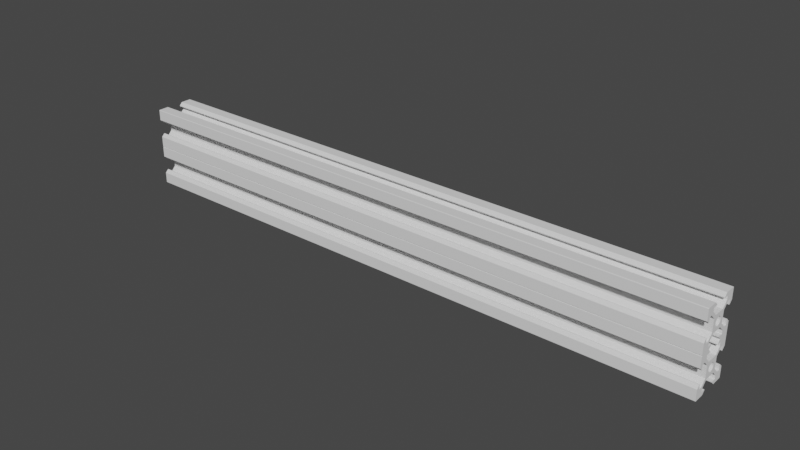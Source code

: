 # Source: shortSlider.blend  (saved by Blender 2.93.20; exported with 4.5.12 LTS)
import bpy
from mathutils import Matrix  # noqa: F401  (used for matrix-valued properties, if any)

bpy.ops.wm.read_factory_settings(use_empty=True)
scene = bpy.context.scene
scene.name = 'Scene'

# ---- collections
col_collection = bpy.data.collections.new('Collection'); scene.collection.children.link(col_collection)

# ---- world
world_world = bpy.data.worlds.new('World'); scene.world = world_world
world_world.use_nodes = True; world_world.node_tree.nodes.clear()
_N = world_world.node_tree.nodes; _L = world_world.node_tree.links
n0 = _N.new('ShaderNodeOutputWorld'); n0.name = 'World Output'; n0.location = (300, 300)
n1 = _N.new('ShaderNodeBackground'); n1.name = 'Background'; n1.location = (10, 300)
n1.inputs[0].default_value = (0.05088, 0.05088, 0.05088, 1.0)
_L.new(n1.outputs[0], n0.inputs[0])
n0.is_active_output = True
world_world.color = (0.05088, 0.05088, 0.05088)
world_world.use_sun_shadow = False
world_world.sun_shadow_jitter_overblur = 0.0

# ---- meshes
me_v_slot_alu_profile_20x20_001 = bpy.data.meshes.new('V Slot Alu Profile_20x20_001')
me_v_slot_alu_profile_20x20_001.from_pydata([(300.0, 10.0, 9.75), (300.0, 10.0, 4.58), (0.0, 10.0, 9.75), (0.0, 10.0, 4.58), (300.0, 8.545, 3.125), (0.0, 8.545, 3.125), (300.0, 8.2, 3.125), (0.0, 8.2, 3.125), (300.0, 8.2, 5.5), (0.0, 8.2, 5.5), (300.0, 6.561, 5.5), (0.0, 6.561, 5.5), (300.0, 3.9, 2.839), (0.0, 3.9, 2.839), (300.0, 3.9, -2.839), (0.0, 3.9, -2.839), (300.0, 6.561, -5.5), (-1.11e-13, 3.9, -2.839), (-1.11e-13, 6.561, -5.5), (300.0, 8.2, -5.5), (0.0, 6.561, -5.5), (0.0, 8.2, -5.5), (300.0, 8.2, -3.125), (0.0, 8.2, -3.125), (300.0, 8.545, -3.125), (0.0, 8.545, -3.125), (300.0, 10.0, -4.58), (0.0, 10.0, -4.58), (0.0, 10.0, -9.75), (300.0, 10.0, -9.75), (300.0, 9.75, -10.0), (300.0, 4.58, -10.0), (0.0, 9.75, -10.0), (0.0, 4.58, -10.0), (300.0, 3.125, -8.545), (-1.11e-13, 4.58, -10.0), (-1.11e-13, 3.125, -8.545), (300.0, 3.125, -8.2), (0.0, 3.125, -8.545), (0.0, 3.125, -8.2), (300.0, 5.5, -8.2), (0.0, 5.5, -8.2), (300.0, 5.5, -6.561), (0.0, 5.5, -6.561), (300.0, 5.5, -6.561), (300.0, 2.839, -3.9), (0.0, 5.5, -6.561), (0.0, 2.839, -3.9), (300.0, -2.839, -3.9), (0.0, -2.839, -3.9), (300.0, -5.5, -6.561), (0.0, -5.5, -6.561), (300.0, -5.5, -8.2), (0.0, -5.5, -8.2), (300.0, -3.125, -8.2), (0.0, -3.125, -8.2), (300.0, -3.125, -8.545), (0.0, -3.125, -8.545), (300.0, -4.58, -10.0), (0.0, -4.58, -10.0), (0.0, -9.75, -10.0), (300.0, -9.75, -10.0), (300.0, -10.0, -9.75), (300.0, -10.0, -4.58), (0.0, -10.0, -9.75), (0.0, -10.0, -4.58), (300.0, -8.545, -3.125), (0.0, -8.545, -3.125), (300.0, -8.2, -3.125), (0.0, -8.2, -3.125), (300.0, -8.2, -5.5), (0.0, -8.2, -5.5), (300.0, -6.561, -5.5), (0.0, -6.561, -5.5), (300.0, -3.9, -2.839), (0.0, -3.9, -2.839), (300.0, -3.9, 2.839), (0.0, -3.9, 2.839), (300.0, -6.561, 5.5), (0.0, -6.561, 5.5), (300.0, -8.2, 5.5), (0.0, -8.2, 5.5), (300.0, -8.2, 3.125), (0.0, -8.2, 3.125), (300.0, -8.545, 3.125), (0.0, -8.545, 3.125), (300.0, -10.0, 4.58), (0.0, -10.0, 4.58), (0.0, -10.0, 9.75), (0.0, -10.0, 4.58), (300.0, -10.0, 9.75), (300.0, -10.0, 4.58), (300.0, -9.75, 10.0), (300.0, -4.58, 10.0), (0.0, -9.75, 10.0), (0.0, -4.58, 10.0), (300.0, -3.125, 8.545), (0.0, -3.125, 8.545), (300.0, -3.125, 8.2), (0.0, -3.125, 8.2), (300.0, -5.5, 8.2), (0.0, -5.5, 8.2), (300.0, -5.5, 6.561), (0.0, -5.5, 6.561), (300.0, -2.839, 3.9), (-1.11e-13, -5.5, 6.561), (-1.11e-13, -2.839, 3.9), (300.0, 2.839, 3.9), (0.0, -2.839, 3.9), (0.0, 2.839, 3.9), (300.0, 5.5, 6.561), (0.0, 5.5, 6.561), (300.0, 5.5, 8.2), (0.0, 5.5, 8.2), (300.0, 3.125, 8.2), (0.0, 3.125, 8.2), (300.0, 3.125, 8.545), (0.0, 3.125, 8.545), (300.0, 4.58, 10.0), (0.0, 4.58, 10.0), (0.0, 9.75, 10.0), (300.0, 9.75, 10.0), (300.0, -1.918, -0.8541), (0.0, -2.1, -5.143e-16), (300.0, -2.1, -5.143e-16), (0.0, -1.918, 0.8541), (300.0, -1.918, 0.8541), (0.0, -1.405, 1.561), (300.0, -1.405, 1.561), (0.0, -0.6489, 1.997), (300.0, -0.6489, 1.997), (0.0, 0.2195, 2.088), (300.0, 0.2195, 2.088), (0.0, 1.05, 1.819), (300.0, 1.05, 1.819), (0.0, 1.699, 1.234), (300.0, 1.699, 1.234), (0.0, 2.054, 0.4366), (300.0, 2.054, 0.4366), (0.0, 2.054, -0.4366), (300.0, 2.054, -0.4366), (0.0, 1.699, -1.234), (300.0, 1.699, -1.234), (0.0, 1.05, -1.819), (300.0, 1.05, -1.819), (0.0, 0.2195, -2.088), (300.0, 0.2195, -2.088), (0.0, -0.6489, -1.997), (300.0, -0.6489, -1.997), (0.0, -1.405, -1.561), (300.0, -1.405, -1.561), (0.0, -1.918, -0.8541), (300.0, 3.125, 8.545), (300.0, -9.927, 9.927), (300.0, 9.927, 9.927), (300.0, -10.0, -9.75), (300.0, -9.927, -9.927), (300.0, -9.75, -10.0), (300.0, 9.927, -9.927), (300.0, -0.6489, -1.997), (300.0, -2.1, 0.0), (300.0, -0.6489, 1.997), (300.0, 0.2195, 2.088), (0.0, 3.125, 8.545), (0.0, -9.927, -9.927), (0.0, -10.0, -9.75), (0.0, -9.75, -10.0), (0.0, -9.927, 9.927), (0.0, 9.927, 9.927), (0.0, 9.927, -9.927), (0.0, 0.2195, 2.088), (0.0, -0.6489, 1.997), (0.0, -2.1, 0.0), (0.0, -0.6489, -1.997)], [], [(0, 1, 2), (1, 3, 2), (1, 4, 3), (4, 5, 3), (4, 6, 5), (6, 7, 5), (6, 8, 7), (8, 9, 7), (8, 10, 9), (10, 11, 9), (10, 12, 11), (12, 13, 11), (12, 14, 13), (14, 15, 13), (14, 16, 17), (16, 18, 17), (16, 19, 20), (19, 21, 20), (19, 22, 21), (22, 23, 21), (22, 24, 23), (24, 25, 23), (24, 26, 25), (26, 27, 25), (28, 27, 29), (27, 26, 29), (30, 31, 32), (31, 33, 32), (31, 34, 35), (34, 36, 35), (34, 37, 38), (37, 39, 38), (37, 40, 39), (40, 41, 39), (40, 42, 41), (42, 43, 41), (44, 45, 46), (45, 47, 46), (45, 48, 47), (48, 49, 47), (48, 50, 49), (50, 51, 49), (50, 52, 51), (52, 53, 51), (52, 54, 53), (54, 55, 53), (54, 56, 55), (56, 57, 55), (56, 58, 57), (58, 59, 57), (60, 59, 61), (59, 58, 61), (62, 63, 64), (63, 65, 64), (63, 66, 65), (66, 67, 65), (66, 68, 67), (68, 69, 67), (68, 70, 69), (70, 71, 69), (70, 72, 71), (72, 73, 71), (72, 74, 73), (74, 75, 73), (74, 76, 75), (76, 77, 75), (76, 78, 77), (78, 79, 77), (78, 80, 79), (80, 81, 79), (80, 82, 81), (82, 83, 81), (82, 84, 83), (84, 85, 83), (84, 86, 85), (86, 87, 85), (88, 89, 90), (89, 91, 90), (92, 93, 94), (93, 95, 94), (93, 96, 95), (96, 97, 95), (96, 98, 97), (98, 99, 97), (98, 100, 99), (100, 101, 99), (100, 102, 101), (102, 103, 101), (102, 104, 105), (104, 106, 105), (104, 107, 108), (107, 109, 108), (107, 110, 109), (110, 111, 109), (110, 112, 111), (112, 113, 111), (112, 114, 113), (114, 115, 113), (114, 116, 115), (116, 117, 115), (116, 118, 117), (118, 119, 117), (120, 119, 121), (119, 118, 121), (122, 123, 124), (123, 125, 124), (124, 125, 126), (125, 127, 126), (126, 127, 128), (127, 129, 128), (128, 129, 130), (129, 131, 130), (130, 131, 132), (131, 133, 132), (132, 133, 134), (133, 135, 134), (134, 135, 136), (135, 137, 136), (136, 137, 138), (137, 139, 138), (138, 139, 140), (139, 141, 140), (140, 141, 142), (141, 143, 142), (142, 143, 144), (143, 145, 144), (144, 145, 146), (145, 147, 146), (146, 147, 148), (147, 149, 148), (148, 149, 150), (149, 151, 150), (150, 151, 122), (151, 123, 122), (70, 68, 66), (40, 37, 34), (8, 6, 4), (98, 96, 100), (96, 93, 100), (29, 26, 19), (26, 24, 19), (19, 24, 22), (72, 70, 50), (114, 112, 152), (112, 118, 152), (54, 52, 56), (52, 58, 56), (90, 91, 80), (91, 84, 80), (80, 84, 82), (107, 14, 12), (90, 80, 153), (80, 78, 153), (153, 78, 92), (93, 92, 100), (92, 78, 100), (100, 78, 102), (107, 12, 110), (12, 10, 110), (110, 10, 112), (4, 1, 8), (1, 0, 8), (8, 0, 10), (0, 154, 10), (10, 154, 112), (154, 121, 112), (112, 121, 118), (66, 63, 70), (63, 155, 70), (70, 155, 50), (155, 156, 50), (50, 156, 52), (156, 157, 52), (52, 157, 58), (34, 31, 40), (31, 30, 40), (40, 30, 44), (30, 158, 44), (48, 150, 122), (14, 45, 16), (45, 44, 16), (16, 44, 19), (44, 158, 19), (19, 158, 29), (140, 142, 14), (142, 144, 14), (14, 144, 45), (144, 146, 45), (45, 146, 48), (146, 159, 48), (48, 159, 150), (72, 50, 74), (50, 48, 74), (74, 48, 76), (48, 122, 76), (76, 122, 160), (160, 126, 76), (126, 128, 76), (76, 128, 161), (162, 134, 107), (134, 136, 107), (107, 136, 14), (136, 138, 14), (14, 138, 140), (102, 78, 104), (78, 76, 104), (104, 76, 107), (76, 161, 107), (107, 161, 162), (94, 95, 101), (95, 97, 101), (101, 97, 99), (113, 115, 163), (32, 33, 41), (33, 38, 41), (41, 38, 39), (23, 25, 21), (25, 27, 21), (67, 69, 71), (7, 9, 5), (9, 3, 5), (53, 55, 57), (81, 83, 85), (164, 165, 71), (165, 65, 71), (71, 65, 67), (108, 109, 77), (57, 59, 53), (59, 166, 53), (53, 166, 51), (166, 164, 51), (85, 89, 81), (89, 88, 81), (81, 88, 79), (88, 167, 79), (163, 119, 113), (119, 120, 113), (113, 120, 11), (120, 168, 11), (11, 168, 9), (168, 2, 9), (9, 2, 3), (32, 41, 169), (41, 46, 169), (169, 46, 28), (27, 28, 21), (28, 46, 21), (21, 46, 20), (108, 77, 103), (77, 79, 103), (103, 79, 101), (79, 167, 101), (101, 167, 94), (164, 71, 51), (71, 73, 51), (51, 73, 49), (73, 75, 49), (49, 75, 77), (13, 109, 11), (109, 111, 11), (11, 111, 113), (20, 46, 15), (46, 47, 15), (15, 47, 13), (137, 135, 13), (135, 133, 13), (13, 133, 109), (133, 170, 109), (109, 170, 77), (170, 171, 77), (77, 171, 127), (127, 125, 77), (125, 172, 77), (77, 172, 49), (172, 151, 49), (145, 47, 173), (47, 49, 173), (173, 49, 149), (49, 151, 149), (145, 143, 47), (143, 141, 47), (47, 141, 13), (141, 139, 13), (13, 139, 137), (92, 94, 167), (92, 167, 153), (167, 88, 153), (153, 88, 90), (0, 2, 168), (0, 168, 154), (168, 120, 154), (154, 120, 121), (62, 64, 164), (62, 164, 156), (164, 60, 156), (156, 60, 61), (30, 32, 169), (30, 169, 158), (169, 28, 158), (158, 28, 29)])
me_v_slot_alu_profile_20x20_001.use_remesh_fix_poles = True
me_v_slot_alu_profile_20x20_001.use_remesh_preserve_attributes = False
me_v_slot_alu_profile_20x20_001.update()
me_v_slot_alu_profile_20x20_001_001 = bpy.data.meshes.new('V Slot Alu Profile_20x20_001.001')
me_v_slot_alu_profile_20x20_001_001.from_pydata([(300.0, 10.0, 9.75), (300.0, 10.0, 4.58), (0.0, 10.0, 9.75), (0.0, 10.0, 4.58), (300.0, 8.545, 3.125), (0.0, 8.545, 3.125), (300.0, 8.2, 3.125), (0.0, 8.2, 3.125), (300.0, 8.2, 5.5), (0.0, 8.2, 5.5), (300.0, 6.561, 5.5), (0.0, 6.561, 5.5), (300.0, 3.9, 2.839), (0.0, 3.9, 2.839), (300.0, 3.9, -2.839), (0.0, 3.9, -2.839), (300.0, 6.561, -5.5), (-1.11e-13, 3.9, -2.839), (-1.11e-13, 6.561, -5.5), (300.0, 8.2, -5.5), (0.0, 6.561, -5.5), (0.0, 8.2, -5.5), (300.0, 8.2, -3.125), (0.0, 8.2, -3.125), (300.0, 8.545, -3.125), (0.0, 8.545, -3.125), (300.0, 10.0, -4.58), (0.0, 10.0, -4.58), (0.0, 10.0, -9.75), (300.0, 10.0, -9.75), (300.0, 9.75, -10.0), (300.0, 4.58, -10.0), (0.0, 9.75, -10.0), (0.0, 4.58, -10.0), (300.0, 3.125, -8.545), (-1.11e-13, 4.58, -10.0), (-1.11e-13, 3.125, -8.545), (300.0, 3.125, -8.2), (0.0, 3.125, -8.545), (0.0, 3.125, -8.2), (300.0, 5.5, -8.2), (0.0, 5.5, -8.2), (300.0, 5.5, -6.561), (0.0, 5.5, -6.561), (300.0, 5.5, -6.561), (300.0, 2.839, -3.9), (0.0, 5.5, -6.561), (0.0, 2.839, -3.9), (300.0, -2.839, -3.9), (0.0, -2.839, -3.9), (300.0, -5.5, -6.561), (0.0, -5.5, -6.561), (300.0, -5.5, -8.2), (0.0, -5.5, -8.2), (300.0, -3.125, -8.2), (0.0, -3.125, -8.2), (300.0, -3.125, -8.545), (0.0, -3.125, -8.545), (300.0, -4.58, -10.0), (0.0, -4.58, -10.0), (0.0, -9.75, -10.0), (300.0, -9.75, -10.0), (300.0, -10.0, -9.75), (300.0, -10.0, -4.58), (0.0, -10.0, -9.75), (0.0, -10.0, -4.58), (300.0, -8.545, -3.125), (0.0, -8.545, -3.125), (300.0, -8.2, -3.125), (0.0, -8.2, -3.125), (300.0, -8.2, -5.5), (0.0, -8.2, -5.5), (300.0, -6.561, -5.5), (0.0, -6.561, -5.5), (300.0, -3.9, -2.839), (0.0, -3.9, -2.839), (300.0, -3.9, 2.839), (0.0, -3.9, 2.839), (300.0, -6.561, 5.5), (0.0, -6.561, 5.5), (300.0, -8.2, 5.5), (0.0, -8.2, 5.5), (300.0, -8.2, 3.125), (0.0, -8.2, 3.125), (300.0, -8.545, 3.125), (0.0, -8.545, 3.125), (300.0, -10.0, 4.58), (0.0, -10.0, 4.58), (0.0, -10.0, 9.75), (0.0, -10.0, 4.58), (300.0, -10.0, 9.75), (300.0, -10.0, 4.58), (300.0, -9.75, 10.0), (300.0, -4.58, 10.0), (0.0, -9.75, 10.0), (0.0, -4.58, 10.0), (300.0, -3.125, 8.545), (0.0, -3.125, 8.545), (300.0, -3.125, 8.2), (0.0, -3.125, 8.2), (300.0, -5.5, 8.2), (0.0, -5.5, 8.2), (300.0, -5.5, 6.561), (0.0, -5.5, 6.561), (300.0, -2.839, 3.9), (-1.11e-13, -5.5, 6.561), (-1.11e-13, -2.839, 3.9), (300.0, 2.839, 3.9), (0.0, -2.839, 3.9), (0.0, 2.839, 3.9), (300.0, 5.5, 6.561), (0.0, 5.5, 6.561), (300.0, 5.5, 8.2), (0.0, 5.5, 8.2), (300.0, 3.125, 8.2), (0.0, 3.125, 8.2), (300.0, 3.125, 8.545), (0.0, 3.125, 8.545), (300.0, 4.58, 10.0), (0.0, 4.58, 10.0), (0.0, 9.75, 10.0), (300.0, 9.75, 10.0), (300.0, -1.918, -0.8541), (0.0, -2.1, -5.143e-16), (300.0, -2.1, -5.143e-16), (0.0, -1.918, 0.8541), (300.0, -1.918, 0.8541), (0.0, -1.405, 1.561), (300.0, -1.405, 1.561), (0.0, -0.6489, 1.997), (300.0, -0.6489, 1.997), (0.0, 0.2195, 2.088), (300.0, 0.2195, 2.088), (0.0, 1.05, 1.819), (300.0, 1.05, 1.819), (0.0, 1.699, 1.234), (300.0, 1.699, 1.234), (0.0, 2.054, 0.4366), (300.0, 2.054, 0.4366), (0.0, 2.054, -0.4366), (300.0, 2.054, -0.4366), (0.0, 1.699, -1.234), (300.0, 1.699, -1.234), (0.0, 1.05, -1.819), (300.0, 1.05, -1.819), (0.0, 0.2195, -2.088), (300.0, 0.2195, -2.088), (0.0, -0.6489, -1.997), (300.0, -0.6489, -1.997), (0.0, -1.405, -1.561), (300.0, -1.405, -1.561), (0.0, -1.918, -0.8541), (300.0, 3.125, 8.545), (300.0, -9.927, 9.927), (300.0, 9.927, 9.927), (300.0, -10.0, -9.75), (300.0, -9.927, -9.927), (300.0, -9.75, -10.0), (300.0, 9.927, -9.927), (300.0, -0.6489, -1.997), (300.0, -2.1, 0.0), (300.0, -0.6489, 1.997), (300.0, 0.2195, 2.088), (0.0, 3.125, 8.545), (0.0, -9.927, -9.927), (0.0, -10.0, -9.75), (0.0, -9.75, -10.0), (0.0, -9.927, 9.927), (0.0, 9.927, 9.927), (0.0, 9.927, -9.927), (0.0, 0.2195, 2.088), (0.0, -0.6489, 1.997), (0.0, -2.1, 0.0), (0.0, -0.6489, -1.997)], [], [(0, 1, 2), (1, 3, 2), (1, 4, 3), (4, 5, 3), (4, 6, 5), (6, 7, 5), (6, 8, 7), (8, 9, 7), (8, 10, 9), (10, 11, 9), (10, 12, 11), (12, 13, 11), (12, 14, 13), (14, 15, 13), (14, 16, 17), (16, 18, 17), (16, 19, 20), (19, 21, 20), (19, 22, 21), (22, 23, 21), (22, 24, 23), (24, 25, 23), (24, 26, 25), (26, 27, 25), (28, 27, 29), (27, 26, 29), (30, 31, 32), (31, 33, 32), (31, 34, 35), (34, 36, 35), (34, 37, 38), (37, 39, 38), (37, 40, 39), (40, 41, 39), (40, 42, 41), (42, 43, 41), (44, 45, 46), (45, 47, 46), (45, 48, 47), (48, 49, 47), (48, 50, 49), (50, 51, 49), (50, 52, 51), (52, 53, 51), (52, 54, 53), (54, 55, 53), (54, 56, 55), (56, 57, 55), (56, 58, 57), (58, 59, 57), (60, 59, 61), (59, 58, 61), (62, 63, 64), (63, 65, 64), (63, 66, 65), (66, 67, 65), (66, 68, 67), (68, 69, 67), (68, 70, 69), (70, 71, 69), (70, 72, 71), (72, 73, 71), (72, 74, 73), (74, 75, 73), (74, 76, 75), (76, 77, 75), (76, 78, 77), (78, 79, 77), (78, 80, 79), (80, 81, 79), (80, 82, 81), (82, 83, 81), (82, 84, 83), (84, 85, 83), (84, 86, 85), (86, 87, 85), (88, 89, 90), (89, 91, 90), (92, 93, 94), (93, 95, 94), (93, 96, 95), (96, 97, 95), (96, 98, 97), (98, 99, 97), (98, 100, 99), (100, 101, 99), (100, 102, 101), (102, 103, 101), (102, 104, 105), (104, 106, 105), (104, 107, 108), (107, 109, 108), (107, 110, 109), (110, 111, 109), (110, 112, 111), (112, 113, 111), (112, 114, 113), (114, 115, 113), (114, 116, 115), (116, 117, 115), (116, 118, 117), (118, 119, 117), (120, 119, 121), (119, 118, 121), (122, 123, 124), (123, 125, 124), (124, 125, 126), (125, 127, 126), (126, 127, 128), (127, 129, 128), (128, 129, 130), (129, 131, 130), (130, 131, 132), (131, 133, 132), (132, 133, 134), (133, 135, 134), (134, 135, 136), (135, 137, 136), (136, 137, 138), (137, 139, 138), (138, 139, 140), (139, 141, 140), (140, 141, 142), (141, 143, 142), (142, 143, 144), (143, 145, 144), (144, 145, 146), (145, 147, 146), (146, 147, 148), (147, 149, 148), (148, 149, 150), (149, 151, 150), (150, 151, 122), (151, 123, 122), (70, 68, 66), (40, 37, 34), (8, 6, 4), (98, 96, 100), (96, 93, 100), (29, 26, 19), (26, 24, 19), (19, 24, 22), (72, 70, 50), (114, 112, 152), (112, 118, 152), (54, 52, 56), (52, 58, 56), (90, 91, 80), (91, 84, 80), (80, 84, 82), (107, 14, 12), (90, 80, 153), (80, 78, 153), (153, 78, 92), (93, 92, 100), (92, 78, 100), (100, 78, 102), (107, 12, 110), (12, 10, 110), (110, 10, 112), (4, 1, 8), (1, 0, 8), (8, 0, 10), (0, 154, 10), (10, 154, 112), (154, 121, 112), (112, 121, 118), (66, 63, 70), (63, 155, 70), (70, 155, 50), (155, 156, 50), (50, 156, 52), (156, 157, 52), (52, 157, 58), (34, 31, 40), (31, 30, 40), (40, 30, 44), (30, 158, 44), (48, 150, 122), (14, 45, 16), (45, 44, 16), (16, 44, 19), (44, 158, 19), (19, 158, 29), (140, 142, 14), (142, 144, 14), (14, 144, 45), (144, 146, 45), (45, 146, 48), (146, 159, 48), (48, 159, 150), (72, 50, 74), (50, 48, 74), (74, 48, 76), (48, 122, 76), (76, 122, 160), (160, 126, 76), (126, 128, 76), (76, 128, 161), (162, 134, 107), (134, 136, 107), (107, 136, 14), (136, 138, 14), (14, 138, 140), (102, 78, 104), (78, 76, 104), (104, 76, 107), (76, 161, 107), (107, 161, 162), (94, 95, 101), (95, 97, 101), (101, 97, 99), (113, 115, 163), (32, 33, 41), (33, 38, 41), (41, 38, 39), (23, 25, 21), (25, 27, 21), (67, 69, 71), (7, 9, 5), (9, 3, 5), (53, 55, 57), (81, 83, 85), (164, 165, 71), (165, 65, 71), (71, 65, 67), (108, 109, 77), (57, 59, 53), (59, 166, 53), (53, 166, 51), (166, 164, 51), (85, 89, 81), (89, 88, 81), (81, 88, 79), (88, 167, 79), (163, 119, 113), (119, 120, 113), (113, 120, 11), (120, 168, 11), (11, 168, 9), (168, 2, 9), (9, 2, 3), (32, 41, 169), (41, 46, 169), (169, 46, 28), (27, 28, 21), (28, 46, 21), (21, 46, 20), (108, 77, 103), (77, 79, 103), (103, 79, 101), (79, 167, 101), (101, 167, 94), (164, 71, 51), (71, 73, 51), (51, 73, 49), (73, 75, 49), (49, 75, 77), (13, 109, 11), (109, 111, 11), (11, 111, 113), (20, 46, 15), (46, 47, 15), (15, 47, 13), (137, 135, 13), (135, 133, 13), (13, 133, 109), (133, 170, 109), (109, 170, 77), (170, 171, 77), (77, 171, 127), (127, 125, 77), (125, 172, 77), (77, 172, 49), (172, 151, 49), (145, 47, 173), (47, 49, 173), (173, 49, 149), (49, 151, 149), (145, 143, 47), (143, 141, 47), (47, 141, 13), (141, 139, 13), (13, 139, 137), (92, 94, 167), (92, 167, 153), (167, 88, 153), (153, 88, 90), (0, 2, 168), (0, 168, 154), (168, 120, 154), (154, 120, 121), (62, 64, 164), (62, 164, 156), (164, 60, 156), (156, 60, 61), (30, 32, 169), (30, 169, 158), (169, 28, 158), (158, 28, 29)])
me_v_slot_alu_profile_20x20_001_001.use_remesh_fix_poles = True
me_v_slot_alu_profile_20x20_001_001.use_remesh_preserve_attributes = False
me_v_slot_alu_profile_20x20_001_001.update()

# ---- objects
ob_v_slot_alu_profile_20x20_001 = bpy.data.objects.new('V Slot Alu Profile_20x20_001', me_v_slot_alu_profile_20x20_001)
ob_v_slot_alu_profile_20x20_001_001 = bpy.data.objects.new('V Slot Alu Profile_20x20_001.001', me_v_slot_alu_profile_20x20_001_001)

# ---- transforms, parenting, visibility, modifiers, constraints
ob_v_slot_alu_profile_20x20_001.location = (0.0, 0.0, -10.0)
ob_v_slot_alu_profile_20x20_001.scale = (0.995, 1.0, 1.0)
ob_v_slot_alu_profile_20x20_001_001.location = (0.0, 0.0, 10.0)
ob_v_slot_alu_profile_20x20_001_001.scale = (0.995, 1.0, 1.0)

# ---- collection membership
col_collection.objects.link(ob_v_slot_alu_profile_20x20_001)
col_collection.objects.link(ob_v_slot_alu_profile_20x20_001_001)

# ---- scene / render settings (as saved in the file)
scene.frame_start = 1; scene.frame_end = 250; scene.frame_set(1)
scene.render.engine = 'BLENDER_EEVEE_NEXT'
scene.cycles.use_denoising = False
scene.cycles.samples = 128
scene.cycles.sampling_pattern = 'TABULATED_SOBOL'
scene.cycles.use_adaptive_sampling = False
scene.cycles.use_light_tree = False
scene.view_settings.view_transform = 'Filmic'
bpy.context.view_layer.update()

# ---- added for rendering (the .blend has no active camera and no usable light): camera, sun
cam_auto = bpy.data.cameras.new('AutoCamera')
cam_auto.lens = 50.0
cam_auto.sensor_width = 36.0
cam_auto.clip_end = 4901.03
ob_auto_camera = bpy.data.objects.new('AutoCamera', cam_auto)
scene.collection.objects.link(ob_auto_camera)
ob_auto_camera.location = (428.512, -335.114, 223.409)
ob_auto_camera.rotation_euler = (1.09748, -7.21219e-08, 0.694738)
scene.camera = ob_auto_camera
light_auto_sun = bpy.data.lights.new('AutoSun', 'SUN')
light_auto_sun.energy = 3.0
light_auto_sun.angle = 0.0523599
ob_auto_sun = bpy.data.objects.new('AutoSun', light_auto_sun)
scene.collection.objects.link(ob_auto_sun)
ob_auto_sun.rotation_euler = (0.872665, 0.174533, 0.523599)
bpy.context.view_layer.update()
